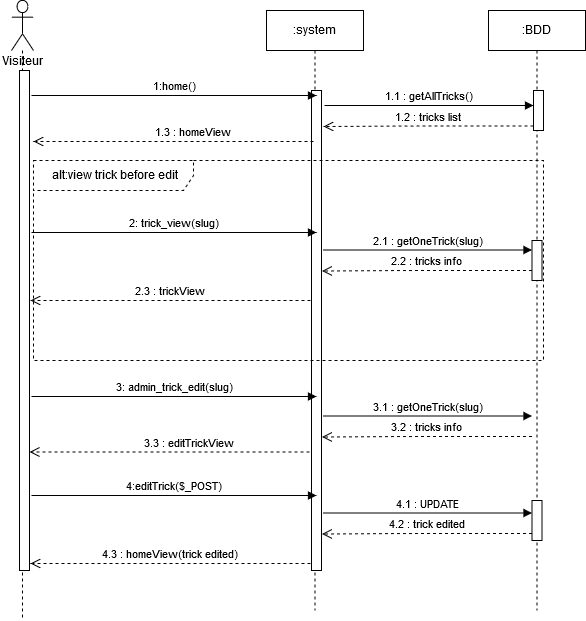

The diagram above was exported from draw.io. Its source (the exported page's mxGraphModel, read from the mxfile embedded in the PNG):
<mxGraphModel dx="1394" dy="793" grid="1" gridSize="10" guides="1" tooltips="1" connect="1" arrows="1" fold="1" page="1" pageScale="1" pageWidth="827" pageHeight="1169" math="0" shadow="0">
  <root>
    <mxCell id="0" />
    <mxCell id="1" parent="0" />
    <mxCell id="fUM2uevEOE9gBZG7iSMm-2" value="" style="shape=umlLifeline;participant=umlActor;perimeter=lifelinePerimeter;whiteSpace=wrap;html=1;container=1;collapsible=0;recursiveResize=0;verticalAlign=top;spacingTop=36;labelBackgroundColor=#ffffff;outlineConnect=0;size=50;" parent="1" vertex="1">
      <mxGeometry x="58" y="60" width="22" height="620" as="geometry" />
    </mxCell>
    <mxCell id="fUM2uevEOE9gBZG7iSMm-5" value="" style="html=1;points=[];perimeter=orthogonalPerimeter;" parent="fUM2uevEOE9gBZG7iSMm-2" vertex="1">
      <mxGeometry x="8" y="70" width="10" height="500" as="geometry" />
    </mxCell>
    <mxCell id="fUM2uevEOE9gBZG7iSMm-6" value=":system" style="html=1;points=[];perimeter=orthogonalPerimeter;shape=umlLifeline;participant=label;fontFamily=Helvetica;fontSize=12;fontColor=#000000;align=center;strokeColor=#000000;fillColor=#ffffff;recursiveResize=0;container=1;collapsible=0;" parent="1" vertex="1">
      <mxGeometry x="313" y="70" width="97" height="600" as="geometry" />
    </mxCell>
    <mxCell id="fUM2uevEOE9gBZG7iSMm-8" value="" style="html=1;points=[];perimeter=orthogonalPerimeter;" parent="fUM2uevEOE9gBZG7iSMm-6" vertex="1">
      <mxGeometry x="45" y="80" width="10" height="480" as="geometry" />
    </mxCell>
    <mxCell id="fUM2uevEOE9gBZG7iSMm-10" value="1.3 : homeView" style="html=1;verticalAlign=bottom;endArrow=open;dashed=1;endSize=8;" parent="1" edge="1">
      <mxGeometry x="-0.0714" y="-10" relative="1" as="geometry">
        <mxPoint x="360" y="201" as="sourcePoint" />
        <mxPoint x="80" y="201" as="targetPoint" />
        <Array as="points">
          <mxPoint x="230" y="201" />
        </Array>
        <mxPoint x="10" y="10" as="offset" />
      </mxGeometry>
    </mxCell>
    <mxCell id="fUM2uevEOE9gBZG7iSMm-7" value="1:home()" style="html=1;verticalAlign=bottom;endArrow=block;" parent="1" edge="1">
      <mxGeometry width="80" relative="1" as="geometry">
        <mxPoint x="78" y="155" as="sourcePoint" />
        <mxPoint x="363" y="155" as="targetPoint" />
      </mxGeometry>
    </mxCell>
    <mxCell id="fUM2uevEOE9gBZG7iSMm-28" value="Visiteur" style="text;html=1;resizable=0;points=[];autosize=1;align=left;verticalAlign=top;spacingTop=-4;" parent="1" vertex="1">
      <mxGeometry x="47" y="113" width="60" height="20" as="geometry" />
    </mxCell>
    <mxCell id="jQqZS7lPE9q3gfO8sB9S-10" value=":BDD" style="html=1;points=[];perimeter=orthogonalPerimeter;shape=umlLifeline;participant=label;fontFamily=Helvetica;fontSize=12;fontColor=#000000;align=center;strokeColor=#000000;fillColor=#ffffff;recursiveResize=0;container=1;collapsible=0;" parent="1" vertex="1">
      <mxGeometry x="535" y="70" width="97" height="600" as="geometry" />
    </mxCell>
    <mxCell id="jQqZS7lPE9q3gfO8sB9S-11" value="" style="html=1;points=[];perimeter=orthogonalPerimeter;" parent="jQqZS7lPE9q3gfO8sB9S-10" vertex="1">
      <mxGeometry x="45" y="80" width="10" height="40" as="geometry" />
    </mxCell>
    <mxCell id="jQqZS7lPE9q3gfO8sB9S-12" value="1.1 : getAllTricks()" style="html=1;verticalAlign=bottom;endArrow=block;" parent="1" edge="1">
      <mxGeometry width="80" relative="1" as="geometry">
        <mxPoint x="371" y="165" as="sourcePoint" />
        <mxPoint x="580" y="165" as="targetPoint" />
      </mxGeometry>
    </mxCell>
    <mxCell id="jQqZS7lPE9q3gfO8sB9S-13" value="1.2 : tricks list" style="html=1;verticalAlign=bottom;endArrow=open;dashed=1;endSize=8;" parent="1" edge="1">
      <mxGeometry relative="1" as="geometry">
        <mxPoint x="580" y="185.5" as="sourcePoint" />
        <mxPoint x="370" y="186" as="targetPoint" />
        <Array as="points">
          <mxPoint x="450" y="185.5" />
        </Array>
        <mxPoint as="offset" />
      </mxGeometry>
    </mxCell>
    <mxCell id="jQqZS7lPE9q3gfO8sB9S-14" value="3: admin_trick_edit(slug)" style="html=1;verticalAlign=bottom;endArrow=block;" parent="1" edge="1">
      <mxGeometry width="80" relative="1" as="geometry">
        <mxPoint x="78" y="456" as="sourcePoint" />
        <mxPoint x="363" y="456" as="targetPoint" />
      </mxGeometry>
    </mxCell>
    <mxCell id="jQqZS7lPE9q3gfO8sB9S-20" value="4:editTrick($_POST)" style="html=1;verticalAlign=bottom;endArrow=block;" parent="1" edge="1">
      <mxGeometry width="80" relative="1" as="geometry">
        <mxPoint x="78" y="555" as="sourcePoint" />
        <mxPoint x="363" y="555" as="targetPoint" />
      </mxGeometry>
    </mxCell>
    <mxCell id="jQqZS7lPE9q3gfO8sB9S-21" value="" style="html=1;points=[];perimeter=orthogonalPerimeter;" parent="1" vertex="1">
      <mxGeometry x="578.5" y="560" width="10" height="40" as="geometry" />
    </mxCell>
    <mxCell id="jQqZS7lPE9q3gfO8sB9S-22" value="4.1 : UPDATE" style="html=1;verticalAlign=bottom;endArrow=block;" parent="1" edge="1">
      <mxGeometry width="80" relative="1" as="geometry">
        <mxPoint x="369.5" y="572.5" as="sourcePoint" />
        <mxPoint x="578.5" y="572.5" as="targetPoint" />
      </mxGeometry>
    </mxCell>
    <mxCell id="jQqZS7lPE9q3gfO8sB9S-23" value="4.2 : trick edited" style="html=1;verticalAlign=bottom;endArrow=open;dashed=1;endSize=8;" parent="1" edge="1">
      <mxGeometry relative="1" as="geometry">
        <mxPoint x="578.5" y="593" as="sourcePoint" />
        <mxPoint x="368.5" y="593.5" as="targetPoint" />
        <Array as="points">
          <mxPoint x="448.5" y="593" />
        </Array>
        <mxPoint as="offset" />
      </mxGeometry>
    </mxCell>
    <mxCell id="jQqZS7lPE9q3gfO8sB9S-24" value="4.3 : homeView(trick edited)" style="html=1;verticalAlign=bottom;endArrow=open;dashed=1;endSize=8;" parent="1" edge="1">
      <mxGeometry relative="1" as="geometry">
        <mxPoint x="357" y="623" as="sourcePoint" />
        <mxPoint x="77" y="623" as="targetPoint" />
        <Array as="points">
          <mxPoint x="227" y="623" />
        </Array>
        <mxPoint as="offset" />
      </mxGeometry>
    </mxCell>
    <mxCell id="LOUpK0SDnY6NSm3nF_Pl-3" value="3.3 : editTrickView" style="html=1;verticalAlign=bottom;endArrow=open;dashed=1;endSize=8;" parent="1" edge="1">
      <mxGeometry x="-0.0714" y="-10" relative="1" as="geometry">
        <mxPoint x="356" y="511.5" as="sourcePoint" />
        <mxPoint x="76" y="511.5" as="targetPoint" />
        <Array as="points">
          <mxPoint x="226" y="511.5" />
        </Array>
        <mxPoint x="10" y="10" as="offset" />
      </mxGeometry>
    </mxCell>
    <mxCell id="oIPC1lQsMUMbQ2jerz1F-3" value="alt:view trick before edit" style="shape=umlFrame;whiteSpace=wrap;html=1;width=160;height=30;dashed=1;" vertex="1" parent="1">
      <mxGeometry x="80" y="220" width="510" height="200" as="geometry" />
    </mxCell>
    <mxCell id="oIPC1lQsMUMbQ2jerz1F-4" value="2: trick_view(slug)" style="html=1;verticalAlign=bottom;endArrow=block;" edge="1" parent="1">
      <mxGeometry width="80" relative="1" as="geometry">
        <mxPoint x="78" y="292" as="sourcePoint" />
        <mxPoint x="363" y="292" as="targetPoint" />
      </mxGeometry>
    </mxCell>
    <mxCell id="oIPC1lQsMUMbQ2jerz1F-5" value="2.1 : getOneTrick(slug)" style="html=1;verticalAlign=bottom;endArrow=block;" edge="1" parent="1">
      <mxGeometry width="80" relative="1" as="geometry">
        <mxPoint x="369.5" y="309.5" as="sourcePoint" />
        <mxPoint x="578.5" y="309.5" as="targetPoint" />
      </mxGeometry>
    </mxCell>
    <mxCell id="oIPC1lQsMUMbQ2jerz1F-6" value="2.2 : tricks info" style="html=1;verticalAlign=bottom;endArrow=open;dashed=1;endSize=8;" edge="1" parent="1">
      <mxGeometry relative="1" as="geometry">
        <mxPoint x="578.5" y="330" as="sourcePoint" />
        <mxPoint x="368.5" y="330.5" as="targetPoint" />
        <Array as="points">
          <mxPoint x="448.5" y="330" />
        </Array>
        <mxPoint as="offset" />
      </mxGeometry>
    </mxCell>
    <mxCell id="oIPC1lQsMUMbQ2jerz1F-7" value="2.3 : trickView" style="html=1;verticalAlign=bottom;endArrow=open;dashed=1;endSize=8;" edge="1" parent="1">
      <mxGeometry relative="1" as="geometry">
        <mxPoint x="357" y="360" as="sourcePoint" />
        <mxPoint x="77" y="360" as="targetPoint" />
        <Array as="points">
          <mxPoint x="227" y="360" />
        </Array>
        <mxPoint as="offset" />
      </mxGeometry>
    </mxCell>
    <mxCell id="oIPC1lQsMUMbQ2jerz1F-8" value="3.1 : getOneTrick(slug)" style="html=1;verticalAlign=bottom;endArrow=block;" edge="1" parent="1">
      <mxGeometry width="80" relative="1" as="geometry">
        <mxPoint x="369.5" y="475.5" as="sourcePoint" />
        <mxPoint x="578.5" y="475.5" as="targetPoint" />
      </mxGeometry>
    </mxCell>
    <mxCell id="oIPC1lQsMUMbQ2jerz1F-9" value="3.2 : tricks info" style="html=1;verticalAlign=bottom;endArrow=open;dashed=1;endSize=8;" edge="1" parent="1">
      <mxGeometry relative="1" as="geometry">
        <mxPoint x="578.5" y="496" as="sourcePoint" />
        <mxPoint x="368.5" y="496.5" as="targetPoint" />
        <Array as="points">
          <mxPoint x="448.5" y="496" />
        </Array>
        <mxPoint as="offset" />
      </mxGeometry>
    </mxCell>
    <mxCell id="oIPC1lQsMUMbQ2jerz1F-10" value="" style="html=1;points=[];perimeter=orthogonalPerimeter;" vertex="1" parent="1">
      <mxGeometry x="578.5" y="300" width="10" height="40" as="geometry" />
    </mxCell>
  </root>
</mxGraphModel>